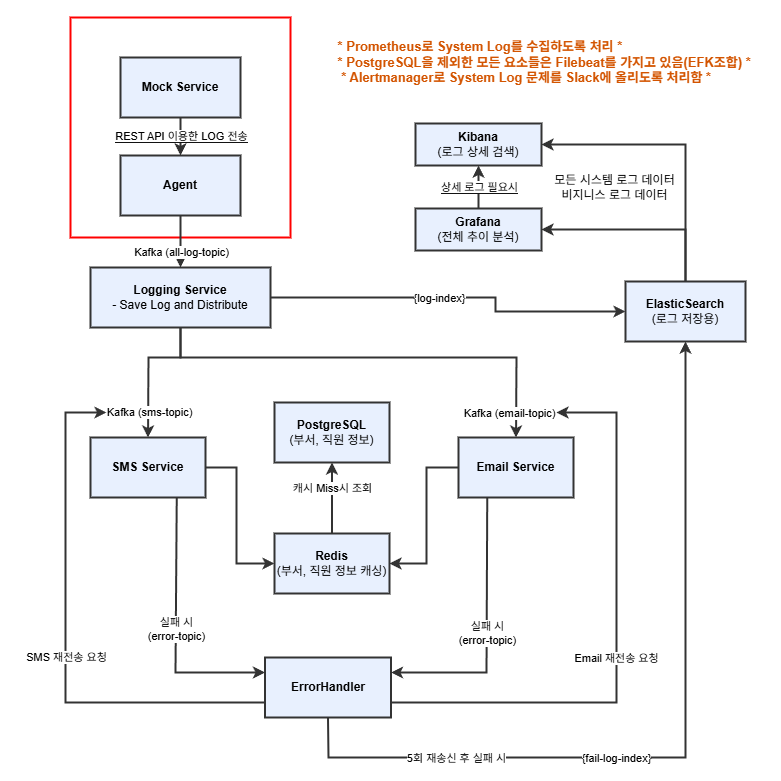

The diagram above was exported from draw.io. Its source (the exported page's mxGraphModel, read from the mxfile embedded in the PNG):
<mxGraphModel dx="1680" dy="901" grid="1" gridSize="10" guides="1" tooltips="1" connect="1" arrows="1" fold="1" page="1" pageScale="1" pageWidth="827" pageHeight="1169" math="0" shadow="0">
  <root>
    <mxCell id="0" />
    <mxCell id="1" parent="0" />
    <mxCell id="0wmGPp9-1j7nRuPfBWGD-57" value="" style="whiteSpace=wrap;html=1;aspect=fixed;fillColor=light-dark(#FFFFFF,#FFFFFF);" vertex="1" parent="1">
      <mxGeometry x="24" y="48" width="780" height="780" as="geometry" />
    </mxCell>
    <mxCell id="0wmGPp9-1j7nRuPfBWGD-4" value="" style="whiteSpace=wrap;html=1;aspect=fixed;strokeWidth=2;strokeColor=light-dark(#000000,#FF0000);fillColor=light-dark(#FFFFFF,#FFFFFF);" vertex="1" parent="1">
      <mxGeometry x="94" y="65" width="220" height="220" as="geometry" />
    </mxCell>
    <mxCell id="0wmGPp9-1j7nRuPfBWGD-1" value="&lt;font style=&quot;color: light-dark(rgb(0, 0, 0), rgb(0, 0, 0));&quot;&gt;&lt;b&gt;Mock Service&lt;/b&gt;&lt;/font&gt;" style="rounded=0;whiteSpace=wrap;html=1;strokeColor=light-dark(#000000,#333333);strokeWidth=2;fillColor=light-dark(#FFFFFF,#E8F0FE);" vertex="1" parent="1">
      <mxGeometry x="144" y="105" width="120" height="60" as="geometry" />
    </mxCell>
    <mxCell id="0wmGPp9-1j7nRuPfBWGD-2" value="&lt;div style=&quot;text-align: left;&quot;&gt;&lt;font style=&quot;font-size: 13px; color: light-dark(rgb(0, 0, 0), rgb(211, 84, 0));&quot;&gt;&lt;b style=&quot;&quot;&gt;* Prometheus로 System Log를 수집하도록 처리 *&lt;/b&gt;&lt;/font&gt;&lt;/div&gt;&lt;div style=&quot;text-align: left;&quot;&gt;&lt;font style=&quot;font-size: 13px; color: light-dark(rgb(0, 0, 0), rgb(211, 84, 0));&quot;&gt;&lt;b&gt;* PostgreSQL을 제외한 모든 요소들은 Filebeat를 가지고 있음(EFK조합) *&amp;nbsp;&lt;/b&gt;&lt;/font&gt;&lt;/div&gt;&lt;div style=&quot;text-align: left;&quot;&gt;&lt;span style=&quot;background-color: transparent;&quot;&gt;&lt;font style=&quot;font-size: 13px; color: light-dark(rgb(0, 0, 0), rgb(211, 84, 0));&quot;&gt;&lt;b style=&quot;&quot;&gt;&amp;nbsp;* Alertmanager로 System Log 문제를 Slack에 올리도록 처리함 *&amp;nbsp;&lt;/b&gt;&lt;/font&gt;&lt;/span&gt;&lt;/div&gt;" style="text;html=1;align=center;verticalAlign=middle;whiteSpace=wrap;rounded=0;fillColor=light-dark(#FFFFFF,#FFFFFF);" vertex="1" parent="1">
      <mxGeometry x="355" y="65" width="430" height="90" as="geometry" />
    </mxCell>
    <mxCell id="0wmGPp9-1j7nRuPfBWGD-3" value="&lt;font style=&quot;color: light-dark(rgb(0, 0, 0), rgb(0, 0, 0));&quot;&gt;&lt;b&gt;Agent&lt;/b&gt;&lt;/font&gt;" style="rounded=0;whiteSpace=wrap;html=1;strokeColor=light-dark(#000000,#333333);strokeWidth=2;fillColor=light-dark(#FFFFFF,#E8F0FE);" vertex="1" parent="1">
      <mxGeometry x="144" y="203" width="120" height="60" as="geometry" />
    </mxCell>
    <mxCell id="0wmGPp9-1j7nRuPfBWGD-5" value="" style="endArrow=classic;html=1;rounded=0;exitX=0.5;exitY=1;exitDx=0;exitDy=0;entryX=0.5;entryY=0;entryDx=0;entryDy=0;strokeColor=light-dark(#000000,#333333);strokeWidth=2;" edge="1" parent="1" source="0wmGPp9-1j7nRuPfBWGD-1" target="0wmGPp9-1j7nRuPfBWGD-3">
      <mxGeometry relative="1" as="geometry">
        <mxPoint x="399" y="445" as="sourcePoint" />
        <mxPoint x="499" y="445" as="targetPoint" />
      </mxGeometry>
    </mxCell>
    <mxCell id="0wmGPp9-1j7nRuPfBWGD-6" value="&lt;font style=&quot;color: light-dark(rgb(0, 0, 0), rgb(0, 0, 0)); background-color: light-dark(rgb(255, 255, 255), rgb(255, 255, 255));&quot;&gt;REST API 이용한 LOG 전송&lt;/font&gt;" style="edgeLabel;resizable=0;html=1;;align=center;verticalAlign=middle;" connectable="0" vertex="1" parent="0wmGPp9-1j7nRuPfBWGD-5">
      <mxGeometry relative="1" as="geometry" />
    </mxCell>
    <mxCell id="0wmGPp9-1j7nRuPfBWGD-11" value="동일 컨테이너" style="text;html=1;align=center;verticalAlign=middle;resizable=0;points=[];autosize=1;strokeColor=none;fillColor=none;" vertex="1" parent="1">
      <mxGeometry x="159" y="65" width="90" height="30" as="geometry" />
    </mxCell>
    <mxCell id="0wmGPp9-1j7nRuPfBWGD-12" value="&lt;font style=&quot;color: light-dark(rgb(0, 0, 0), rgb(0, 0, 0));&quot;&gt;&lt;b&gt;Logging Service&lt;/b&gt;&lt;/font&gt;&lt;div&gt;&lt;font style=&quot;color: light-dark(rgb(0, 0, 0), rgb(0, 0, 0));&quot;&gt;- Save Log and Distribute&lt;/font&gt;&lt;/div&gt;" style="rounded=0;whiteSpace=wrap;html=1;fillColor=light-dark(#FFFFFF,#E8F0FE);strokeColor=light-dark(#000000,#333333);strokeWidth=2;" vertex="1" parent="1">
      <mxGeometry x="114" y="315" width="180" height="60" as="geometry" />
    </mxCell>
    <mxCell id="0wmGPp9-1j7nRuPfBWGD-13" value="" style="endArrow=classic;html=1;rounded=0;exitX=0.5;exitY=1;exitDx=0;exitDy=0;entryX=0.5;entryY=0;entryDx=0;entryDy=0;strokeColor=light-dark(#000000,#333333);strokeWidth=2;" edge="1" parent="1" source="0wmGPp9-1j7nRuPfBWGD-3" target="0wmGPp9-1j7nRuPfBWGD-12">
      <mxGeometry relative="1" as="geometry">
        <mxPoint x="399" y="445" as="sourcePoint" />
        <mxPoint x="499" y="445" as="targetPoint" />
      </mxGeometry>
    </mxCell>
    <mxCell id="0wmGPp9-1j7nRuPfBWGD-14" value="&lt;font style=&quot;&quot;&gt;Kafka (all-log-topic)&lt;/font&gt;" style="edgeLabel;resizable=0;html=1;;align=center;verticalAlign=middle;labelBackgroundColor=light-dark(#FFFFFF,#FFFFFF);fontColor=light-dark(#000000,#000000);" connectable="0" vertex="1" parent="0wmGPp9-1j7nRuPfBWGD-13">
      <mxGeometry relative="1" as="geometry">
        <mxPoint y="11" as="offset" />
      </mxGeometry>
    </mxCell>
    <mxCell id="0wmGPp9-1j7nRuPfBWGD-15" value="" style="endArrow=classic;html=1;rounded=0;exitX=1;exitY=0.5;exitDx=0;exitDy=0;entryX=0;entryY=0.5;entryDx=0;entryDy=0;strokeColor=light-dark(#000000,#333333);strokeWidth=2;" edge="1" parent="1" source="0wmGPp9-1j7nRuPfBWGD-12" target="0wmGPp9-1j7nRuPfBWGD-17">
      <mxGeometry relative="1" as="geometry">
        <mxPoint x="399" y="445" as="sourcePoint" />
        <mxPoint x="509" y="330" as="targetPoint" />
        <Array as="points">
          <mxPoint x="519" y="345" />
          <mxPoint x="519" y="359" />
        </Array>
      </mxGeometry>
    </mxCell>
    <mxCell id="0wmGPp9-1j7nRuPfBWGD-16" value="{log-index}" style="edgeLabel;resizable=0;html=1;;align=center;verticalAlign=middle;labelBackgroundColor=light-dark(#FFFFFF,#FFFFFF);fontColor=light-dark(#000000,#000000);" connectable="0" vertex="1" parent="0wmGPp9-1j7nRuPfBWGD-15">
      <mxGeometry relative="1" as="geometry">
        <mxPoint x="-16" as="offset" />
      </mxGeometry>
    </mxCell>
    <mxCell id="0wmGPp9-1j7nRuPfBWGD-17" value="&lt;font style=&quot;color: light-dark(rgb(0, 0, 0), rgb(0, 0, 0));&quot;&gt;&lt;b&gt;ElasticSearch&lt;/b&gt;&lt;/font&gt;&lt;div&gt;&lt;font style=&quot;color: light-dark(rgb(0, 0, 0), rgb(0, 0, 0));&quot;&gt;(로그 저장용)&lt;/font&gt;&lt;/div&gt;" style="rounded=0;whiteSpace=wrap;html=1;fillColor=light-dark(#FFFFFF,#E8F0FE);strokeColor=light-dark(#000000,#333333);strokeWidth=2;" vertex="1" parent="1">
      <mxGeometry x="649" y="329" width="120" height="60" as="geometry" />
    </mxCell>
    <mxCell id="0wmGPp9-1j7nRuPfBWGD-18" value="&lt;font style=&quot;color: light-dark(rgb(0, 0, 0), rgb(0, 0, 0));&quot;&gt;&lt;b&gt;SMS Service&lt;/b&gt;&lt;/font&gt;" style="rounded=0;whiteSpace=wrap;html=1;fillColor=light-dark(#FFFFFF,#E8F0FE);strokeColor=light-dark(#000000,#333333);strokeWidth=2;" vertex="1" parent="1">
      <mxGeometry x="114" y="485" width="115" height="60" as="geometry" />
    </mxCell>
    <mxCell id="0wmGPp9-1j7nRuPfBWGD-19" value="" style="endArrow=classic;html=1;rounded=0;exitX=0.5;exitY=1;exitDx=0;exitDy=0;entryX=0.5;entryY=0;entryDx=0;entryDy=0;strokeColor=light-dark(#000000,#333333);strokeWidth=2;" edge="1" parent="1" source="0wmGPp9-1j7nRuPfBWGD-12" target="0wmGPp9-1j7nRuPfBWGD-18">
      <mxGeometry relative="1" as="geometry">
        <mxPoint x="399" y="445" as="sourcePoint" />
        <mxPoint x="499" y="445" as="targetPoint" />
        <Array as="points">
          <mxPoint x="204" y="405" />
          <mxPoint x="172" y="405" />
        </Array>
      </mxGeometry>
    </mxCell>
    <mxCell id="0wmGPp9-1j7nRuPfBWGD-20" value="&lt;font style=&quot;&quot;&gt;Kafka (sms-topic)&lt;/font&gt;" style="edgeLabel;resizable=0;html=1;;align=center;verticalAlign=middle;labelBackgroundColor=light-dark(#FFFFFF,#FFFFFF);fontColor=light-dark(#000000,#000000);" connectable="0" vertex="1" parent="0wmGPp9-1j7nRuPfBWGD-19">
      <mxGeometry relative="1" as="geometry">
        <mxPoint y="46" as="offset" />
      </mxGeometry>
    </mxCell>
    <mxCell id="0wmGPp9-1j7nRuPfBWGD-21" value="&lt;font style=&quot;color: light-dark(rgb(0, 0, 0), rgb(0, 0, 0));&quot;&gt;&lt;b&gt;Email Service&lt;/b&gt;&lt;/font&gt;" style="rounded=0;whiteSpace=wrap;html=1;fillColor=light-dark(#FFFFFF,#E8F0FE);strokeColor=light-dark(#000000,#333333);strokeWidth=2;" vertex="1" parent="1">
      <mxGeometry x="482" y="485" width="115" height="60" as="geometry" />
    </mxCell>
    <mxCell id="0wmGPp9-1j7nRuPfBWGD-22" value="" style="endArrow=classic;html=1;rounded=0;exitX=0.5;exitY=1;exitDx=0;exitDy=0;entryX=0.5;entryY=0;entryDx=0;entryDy=0;strokeColor=light-dark(#000000,#333333);strokeWidth=2;" edge="1" parent="1" source="0wmGPp9-1j7nRuPfBWGD-12" target="0wmGPp9-1j7nRuPfBWGD-21">
      <mxGeometry relative="1" as="geometry">
        <mxPoint x="214" y="385" as="sourcePoint" />
        <mxPoint x="182" y="455" as="targetPoint" />
        <Array as="points">
          <mxPoint x="204" y="405" />
          <mxPoint x="540" y="405" />
        </Array>
      </mxGeometry>
    </mxCell>
    <mxCell id="0wmGPp9-1j7nRuPfBWGD-23" value="Kafka (email-topic)" style="edgeLabel;resizable=0;html=1;;align=center;verticalAlign=middle;labelBackgroundColor=light-dark(#FFFFFF,#FFFFFF);fontColor=light-dark(#000000,#000000);" connectable="0" vertex="1" parent="0wmGPp9-1j7nRuPfBWGD-22">
      <mxGeometry relative="1" as="geometry">
        <mxPoint x="135" y="55" as="offset" />
      </mxGeometry>
    </mxCell>
    <mxCell id="0wmGPp9-1j7nRuPfBWGD-24" value="&lt;font style=&quot;color: light-dark(rgb(0, 0, 0), rgb(0, 0, 0));&quot;&gt;&lt;b&gt;Redis&lt;/b&gt;&lt;/font&gt;&lt;div&gt;&lt;font style=&quot;color: light-dark(rgb(0, 0, 0), rgb(0, 0, 0));&quot;&gt;(부서, 직원 정보 캐싱)&lt;/font&gt;&lt;/div&gt;" style="rounded=0;whiteSpace=wrap;html=1;fillColor=light-dark(#FFFFFF,#E8F0FE);strokeColor=light-dark(#000000,#333333);strokeWidth=2;" vertex="1" parent="1">
      <mxGeometry x="298" y="581" width="115" height="60" as="geometry" />
    </mxCell>
    <mxCell id="0wmGPp9-1j7nRuPfBWGD-25" value="&lt;font style=&quot;color: light-dark(rgb(0, 0, 0), rgb(0, 0, 0));&quot;&gt;&lt;b&gt;PostgreSQL&lt;br&gt;&lt;/b&gt;&lt;/font&gt;&lt;div&gt;&lt;font style=&quot;color: light-dark(rgb(0, 0, 0), rgb(0, 0, 0));&quot;&gt;(부서, 직원 정보)&lt;/font&gt;&lt;/div&gt;" style="rounded=0;whiteSpace=wrap;html=1;fillColor=light-dark(#FFFFFF,#E8F0FE);strokeColor=light-dark(#000000,#333333);strokeWidth=2;" vertex="1" parent="1">
      <mxGeometry x="298" y="450" width="115" height="60" as="geometry" />
    </mxCell>
    <mxCell id="0wmGPp9-1j7nRuPfBWGD-26" value="" style="endArrow=classic;html=1;rounded=0;exitX=1;exitY=0.5;exitDx=0;exitDy=0;entryX=0;entryY=0.5;entryDx=0;entryDy=0;strokeWidth=2;strokeColor=light-dark(#000000,#333333);" edge="1" parent="1" source="0wmGPp9-1j7nRuPfBWGD-18" target="0wmGPp9-1j7nRuPfBWGD-24">
      <mxGeometry width="50" height="50" relative="1" as="geometry">
        <mxPoint x="429" y="465" as="sourcePoint" />
        <mxPoint x="479" y="415" as="targetPoint" />
        <Array as="points">
          <mxPoint x="260" y="515" />
          <mxPoint x="260" y="611" />
        </Array>
      </mxGeometry>
    </mxCell>
    <mxCell id="0wmGPp9-1j7nRuPfBWGD-27" value="" style="endArrow=classic;html=1;rounded=0;exitX=0;exitY=0.5;exitDx=0;exitDy=0;entryX=1;entryY=0.5;entryDx=0;entryDy=0;strokeWidth=2;strokeColor=light-dark(#000000,#333333);" edge="1" parent="1" source="0wmGPp9-1j7nRuPfBWGD-21" target="0wmGPp9-1j7nRuPfBWGD-24">
      <mxGeometry width="50" height="50" relative="1" as="geometry">
        <mxPoint x="239" y="525" as="sourcePoint" />
        <mxPoint x="304" y="525" as="targetPoint" />
        <Array as="points">
          <mxPoint x="450" y="515" />
          <mxPoint x="450" y="611" />
        </Array>
      </mxGeometry>
    </mxCell>
    <mxCell id="0wmGPp9-1j7nRuPfBWGD-28" value="" style="endArrow=classic;html=1;rounded=0;strokeWidth=2;strokeColor=light-dark(#000000,#333333);entryX=0.5;entryY=1;entryDx=0;entryDy=0;exitX=0.5;exitY=0;exitDx=0;exitDy=0;" edge="1" parent="1" source="0wmGPp9-1j7nRuPfBWGD-24" target="0wmGPp9-1j7nRuPfBWGD-25">
      <mxGeometry relative="1" as="geometry">
        <mxPoint x="350" y="590" as="sourcePoint" />
        <mxPoint x="352" y="480" as="targetPoint" />
      </mxGeometry>
    </mxCell>
    <mxCell id="0wmGPp9-1j7nRuPfBWGD-29" value="캐시 Miss시 조회" style="edgeLabel;resizable=0;html=1;;align=center;verticalAlign=middle;fontColor=light-dark(#000000,#000000);labelBackgroundColor=light-dark(#FFFFFF,#FFFFFF);" connectable="0" vertex="1" parent="0wmGPp9-1j7nRuPfBWGD-28">
      <mxGeometry relative="1" as="geometry">
        <mxPoint y="-10" as="offset" />
      </mxGeometry>
    </mxCell>
    <mxCell id="0wmGPp9-1j7nRuPfBWGD-30" value="&lt;font style=&quot;color: light-dark(rgb(0, 0, 0), rgb(0, 0, 0));&quot;&gt;&lt;b&gt;ErrorHandler&lt;/b&gt;&lt;/font&gt;" style="rounded=0;whiteSpace=wrap;html=1;fillColor=light-dark(#FFFFFF,#E8F0FE);strokeColor=light-dark(#000000,#333333);strokeWidth=2;" vertex="1" parent="1">
      <mxGeometry x="288.5" y="705" width="126" height="60" as="geometry" />
    </mxCell>
    <mxCell id="0wmGPp9-1j7nRuPfBWGD-38" value="" style="endArrow=classic;html=1;rounded=0;entryX=0.5;entryY=1;entryDx=0;entryDy=0;exitX=0.5;exitY=1;exitDx=0;exitDy=0;strokeWidth=2;strokeColor=light-dark(#000000,#333333);" edge="1" parent="1" source="0wmGPp9-1j7nRuPfBWGD-30" target="0wmGPp9-1j7nRuPfBWGD-17">
      <mxGeometry relative="1" as="geometry">
        <mxPoint x="189" y="805" as="sourcePoint" />
        <mxPoint x="499" y="485" as="targetPoint" />
        <Array as="points">
          <mxPoint x="352" y="805" />
          <mxPoint x="709" y="805" />
        </Array>
      </mxGeometry>
    </mxCell>
    <mxCell id="0wmGPp9-1j7nRuPfBWGD-39" value="5회 재송신 후 실패 시" style="edgeLabel;resizable=0;html=1;;align=center;verticalAlign=middle;labelBackgroundColor=light-dark(#FFFFFF,#FFFFFF);fontColor=light-dark(#000000,#000000);" connectable="0" vertex="1" parent="0wmGPp9-1j7nRuPfBWGD-38">
      <mxGeometry relative="1" as="geometry">
        <mxPoint x="-230" y="10" as="offset" />
      </mxGeometry>
    </mxCell>
    <mxCell id="0wmGPp9-1j7nRuPfBWGD-41" value="{fail-log-index}" style="edgeLabel;resizable=0;html=1;;align=center;verticalAlign=middle;labelBackgroundColor=light-dark(#FFFFFF,#FFFFFF);fontColor=light-dark(#000000,#000000);" connectable="0" vertex="1" parent="1">
      <mxGeometry x="639" y="805" as="geometry" />
    </mxCell>
    <mxCell id="0wmGPp9-1j7nRuPfBWGD-42" value="" style="endArrow=classic;html=1;rounded=0;exitX=0.75;exitY=1;exitDx=0;exitDy=0;entryX=0;entryY=0.25;entryDx=0;entryDy=0;strokeWidth=2;strokeColor=light-dark(#000000,#333333);" edge="1" parent="1" source="0wmGPp9-1j7nRuPfBWGD-18" target="0wmGPp9-1j7nRuPfBWGD-30">
      <mxGeometry relative="1" as="geometry">
        <mxPoint x="399" y="485" as="sourcePoint" />
        <mxPoint x="199" y="805" as="targetPoint" />
        <Array as="points">
          <mxPoint x="199" y="720" />
        </Array>
      </mxGeometry>
    </mxCell>
    <mxCell id="0wmGPp9-1j7nRuPfBWGD-43" value="실패 시&lt;br&gt;(error-topic)" style="edgeLabel;resizable=0;html=1;;align=center;verticalAlign=middle;labelBackgroundColor=light-dark(#FFFFFF,#FFFFFF);fontColor=light-dark(#000000,#000000);" connectable="0" vertex="1" parent="0wmGPp9-1j7nRuPfBWGD-42">
      <mxGeometry relative="1" as="geometry" />
    </mxCell>
    <mxCell id="0wmGPp9-1j7nRuPfBWGD-44" value="" style="endArrow=classic;html=1;rounded=0;exitX=0.25;exitY=1;exitDx=0;exitDy=0;entryX=1;entryY=0.25;entryDx=0;entryDy=0;strokeWidth=2;strokeColor=light-dark(#000000,#333333);" edge="1" parent="1" source="0wmGPp9-1j7nRuPfBWGD-21" target="0wmGPp9-1j7nRuPfBWGD-30">
      <mxGeometry relative="1" as="geometry">
        <mxPoint x="210" y="555" as="sourcePoint" />
        <mxPoint x="299" y="730" as="targetPoint" />
        <Array as="points">
          <mxPoint x="510" y="720" />
        </Array>
      </mxGeometry>
    </mxCell>
    <mxCell id="0wmGPp9-1j7nRuPfBWGD-45" value="실패 시&lt;br&gt;(error-topic)" style="edgeLabel;resizable=0;html=1;;align=center;verticalAlign=middle;labelBackgroundColor=light-dark(#FFFFFF,#FFFFFF);fontColor=light-dark(#000000,#000000);" connectable="0" vertex="1" parent="0wmGPp9-1j7nRuPfBWGD-44">
      <mxGeometry relative="1" as="geometry" />
    </mxCell>
    <mxCell id="0wmGPp9-1j7nRuPfBWGD-46" value="" style="endArrow=classic;html=1;rounded=0;exitX=0;exitY=0.75;exitDx=0;exitDy=0;strokeWidth=2;strokeColor=light-dark(#000000,#333333);" edge="1" parent="1" source="0wmGPp9-1j7nRuPfBWGD-30">
      <mxGeometry relative="1" as="geometry">
        <mxPoint x="399" y="485" as="sourcePoint" />
        <mxPoint x="130" y="460" as="targetPoint" />
        <Array as="points">
          <mxPoint x="89" y="750" />
          <mxPoint x="89" y="460" />
        </Array>
      </mxGeometry>
    </mxCell>
    <mxCell id="0wmGPp9-1j7nRuPfBWGD-47" value="SMS 재전송 요청" style="edgeLabel;resizable=0;html=1;;align=center;verticalAlign=middle;labelBackgroundColor=light-dark(#FFFFFF,#FFFFFF);fontColor=light-dark(#000000,#000000);" connectable="0" vertex="1" parent="0wmGPp9-1j7nRuPfBWGD-46">
      <mxGeometry relative="1" as="geometry">
        <mxPoint y="20" as="offset" />
      </mxGeometry>
    </mxCell>
    <mxCell id="0wmGPp9-1j7nRuPfBWGD-48" value="" style="endArrow=classic;html=1;rounded=0;exitX=1;exitY=0.75;exitDx=0;exitDy=0;strokeWidth=2;strokeColor=light-dark(#000000,#333333);" edge="1" parent="1" source="0wmGPp9-1j7nRuPfBWGD-30">
      <mxGeometry relative="1" as="geometry">
        <mxPoint x="299" y="760" as="sourcePoint" />
        <mxPoint x="580" y="460" as="targetPoint" />
        <Array as="points">
          <mxPoint x="640" y="750" />
          <mxPoint x="640" y="460" />
        </Array>
      </mxGeometry>
    </mxCell>
    <mxCell id="0wmGPp9-1j7nRuPfBWGD-49" value="Email 재전송 요청" style="edgeLabel;resizable=0;html=1;;align=center;verticalAlign=middle;labelBackgroundColor=light-dark(#FFFFFF,#FFFFFF);fontColor=light-dark(#000000,#000000);" connectable="0" vertex="1" parent="0wmGPp9-1j7nRuPfBWGD-48">
      <mxGeometry relative="1" as="geometry">
        <mxPoint x="-1" y="18" as="offset" />
      </mxGeometry>
    </mxCell>
    <mxCell id="0wmGPp9-1j7nRuPfBWGD-65" value="" style="edgeStyle=orthogonalEdgeStyle;rounded=0;orthogonalLoop=1;jettySize=auto;html=1;" edge="1" parent="1" source="0wmGPp9-1j7nRuPfBWGD-50" target="0wmGPp9-1j7nRuPfBWGD-51">
      <mxGeometry relative="1" as="geometry" />
    </mxCell>
    <mxCell id="0wmGPp9-1j7nRuPfBWGD-50" value="&lt;font style=&quot;color: light-dark(rgb(0, 0, 0), rgb(0, 0, 0));&quot;&gt;&lt;b&gt;Kibana&lt;/b&gt;&lt;br&gt;(로그 상세 검색)&lt;/font&gt;" style="rounded=0;whiteSpace=wrap;html=1;fillColor=light-dark(#FFFFFF,#E8F0FE);strokeColor=light-dark(#000000,#333333);strokeWidth=2;" vertex="1" parent="1">
      <mxGeometry x="439" y="171" width="126" height="42" as="geometry" />
    </mxCell>
    <mxCell id="0wmGPp9-1j7nRuPfBWGD-51" value="&lt;font style=&quot;color: light-dark(rgb(0, 0, 0), rgb(0, 0, 0));&quot;&gt;&lt;b&gt;Grafana&lt;br&gt;&lt;/b&gt;(전체 추이 분석)&lt;/font&gt;" style="rounded=0;whiteSpace=wrap;html=1;fillColor=light-dark(#FFFFFF,#E8F0FE);strokeColor=light-dark(#000000,#333333);strokeWidth=2;" vertex="1" parent="1">
      <mxGeometry x="439" y="256" width="126" height="42" as="geometry" />
    </mxCell>
    <mxCell id="0wmGPp9-1j7nRuPfBWGD-52" value="" style="endArrow=classic;html=1;rounded=0;exitX=0.5;exitY=0;exitDx=0;exitDy=0;entryX=1;entryY=0.5;entryDx=0;entryDy=0;strokeColor=light-dark(#000000,#333333);strokeWidth=2;" edge="1" parent="1" source="0wmGPp9-1j7nRuPfBWGD-17" target="0wmGPp9-1j7nRuPfBWGD-51">
      <mxGeometry relative="1" as="geometry">
        <mxPoint x="399" y="485" as="sourcePoint" />
        <mxPoint x="499" y="485" as="targetPoint" />
        <Array as="points">
          <mxPoint x="709" y="277" />
        </Array>
      </mxGeometry>
    </mxCell>
    <mxCell id="0wmGPp9-1j7nRuPfBWGD-54" value="" style="endArrow=classic;html=1;rounded=0;entryX=1;entryY=0.5;entryDx=0;entryDy=0;exitX=0.5;exitY=0;exitDx=0;exitDy=0;strokeColor=light-dark(#000000,#333333);strokeWidth=2;" edge="1" parent="1" source="0wmGPp9-1j7nRuPfBWGD-17" target="0wmGPp9-1j7nRuPfBWGD-50">
      <mxGeometry relative="1" as="geometry">
        <mxPoint x="709" y="329" as="sourcePoint" />
        <mxPoint x="565" y="211" as="targetPoint" />
        <Array as="points">
          <mxPoint x="709" y="192" />
        </Array>
      </mxGeometry>
    </mxCell>
    <mxCell id="0wmGPp9-1j7nRuPfBWGD-56" value="모든 시스템 로그 데이터&lt;br&gt;비지니스 로그 데이터" style="text;html=1;align=center;verticalAlign=middle;resizable=0;points=[];autosize=1;strokeColor=none;fillColor=none;fontColor=light-dark(#000000,#000000);" vertex="1" parent="1">
      <mxGeometry x="568" y="215" width="140" height="40" as="geometry" />
    </mxCell>
    <mxCell id="0wmGPp9-1j7nRuPfBWGD-63" value="" style="endArrow=classic;html=1;rounded=0;entryX=0.5;entryY=1;entryDx=0;entryDy=0;exitX=0.5;exitY=0;exitDx=0;exitDy=0;strokeWidth=2;strokeColor=light-dark(#000000,#333333);" edge="1" parent="1" source="0wmGPp9-1j7nRuPfBWGD-51" target="0wmGPp9-1j7nRuPfBWGD-50">
      <mxGeometry relative="1" as="geometry">
        <mxPoint x="550" y="410" as="sourcePoint" />
        <mxPoint x="650" y="410" as="targetPoint" />
      </mxGeometry>
    </mxCell>
    <mxCell id="0wmGPp9-1j7nRuPfBWGD-64" value="&lt;span style=&quot;background-color: light-dark(rgb(255, 255, 255), rgb(255, 255, 255));&quot;&gt;&lt;font style=&quot;color: light-dark(rgb(0, 0, 0), rgb(0, 0, 0));&quot;&gt;상세 로그 필요시&lt;/font&gt;&lt;/span&gt;" style="edgeLabel;resizable=0;html=1;;align=center;verticalAlign=middle;" connectable="0" vertex="1" parent="0wmGPp9-1j7nRuPfBWGD-63">
      <mxGeometry relative="1" as="geometry" />
    </mxCell>
  </root>
</mxGraphModel>